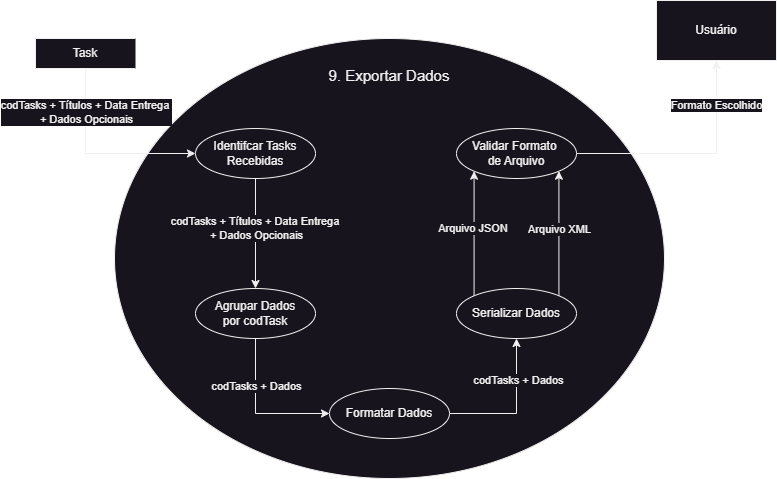

The diagram above was exported from draw.io. Its source (the exported page's mxGraphModel, read from the mxfile embedded in the PNG):
<mxGraphModel dx="1022" dy="640" grid="1" gridSize="10" guides="1" tooltips="1" connect="1" arrows="1" fold="1" page="1" pageScale="1" pageWidth="827" pageHeight="1169" math="0" shadow="0">
  <root>
    <mxCell id="0" />
    <mxCell id="1" parent="0" />
    <mxCell id="GM833KgwuqRHKojBpSRT-31" value="" style="shape=ellipse;html=1;dashed=0;whiteSpace=wrap;perimeter=ellipsePerimeter;" parent="1" vertex="1">
      <mxGeometry x="139" y="100" width="550" height="440" as="geometry" />
    </mxCell>
    <mxCell id="GM833KgwuqRHKojBpSRT-36" style="edgeStyle=orthogonalEdgeStyle;rounded=0;orthogonalLoop=1;jettySize=auto;html=1;exitX=0.5;exitY=1;exitDx=0;exitDy=0;entryX=0;entryY=0.5;entryDx=0;entryDy=0;" parent="1" source="GM833KgwuqRHKojBpSRT-32" target="GM833KgwuqRHKojBpSRT-34" edge="1">
      <mxGeometry relative="1" as="geometry" />
    </mxCell>
    <mxCell id="GM833KgwuqRHKojBpSRT-37" value="codTasks + Títulos + Data Entrega&amp;nbsp;&lt;br&gt;+ Dados Opcionais" style="edgeLabel;html=1;align=center;verticalAlign=middle;resizable=0;points=[];" parent="GM833KgwuqRHKojBpSRT-36" vertex="1" connectable="0">
      <mxGeometry x="-0.5636" relative="1" as="geometry">
        <mxPoint as="offset" />
      </mxGeometry>
    </mxCell>
    <mxCell id="GM833KgwuqRHKojBpSRT-32" value="Task" style="html=1;dashed=0;whiteSpace=wrap;shape=partialRectangle;right=0;" parent="1" vertex="1">
      <mxGeometry x="60" y="100" width="100" height="30" as="geometry" />
    </mxCell>
    <mxCell id="GM833KgwuqRHKojBpSRT-41" value="" style="edgeStyle=orthogonalEdgeStyle;rounded=0;orthogonalLoop=1;jettySize=auto;html=1;" parent="1" source="GM833KgwuqRHKojBpSRT-34" target="GM833KgwuqRHKojBpSRT-40" edge="1">
      <mxGeometry relative="1" as="geometry" />
    </mxCell>
    <mxCell id="GM833KgwuqRHKojBpSRT-34" value="Identifcar Tasks&lt;br&gt;Recebidas" style="shape=ellipse;html=1;dashed=0;whiteSpace=wrap;perimeter=ellipsePerimeter;" parent="1" vertex="1">
      <mxGeometry x="220" y="190" width="120" height="50" as="geometry" />
    </mxCell>
    <mxCell id="GM833KgwuqRHKojBpSRT-35" value="&lt;font style=&quot;font-size: 15px;&quot;&gt;9. Exportar Dados&lt;/font&gt;" style="text;html=1;strokeColor=none;fillColor=none;align=center;verticalAlign=middle;whiteSpace=wrap;rounded=0;" parent="1" vertex="1">
      <mxGeometry x="347" y="122" width="134" height="30" as="geometry" />
    </mxCell>
    <mxCell id="GM833KgwuqRHKojBpSRT-48" style="edgeStyle=orthogonalEdgeStyle;rounded=0;orthogonalLoop=1;jettySize=auto;html=1;exitX=0.5;exitY=1;exitDx=0;exitDy=0;entryX=0;entryY=0.5;entryDx=0;entryDy=0;" parent="1" source="GM833KgwuqRHKojBpSRT-40" target="GM833KgwuqRHKojBpSRT-46" edge="1">
      <mxGeometry relative="1" as="geometry" />
    </mxCell>
    <mxCell id="GM833KgwuqRHKojBpSRT-49" value="codTasks + Dados" style="edgeLabel;html=1;align=center;verticalAlign=middle;resizable=0;points=[];" parent="GM833KgwuqRHKojBpSRT-48" vertex="1" connectable="0">
      <mxGeometry x="-0.3655" relative="1" as="geometry">
        <mxPoint as="offset" />
      </mxGeometry>
    </mxCell>
    <mxCell id="GM833KgwuqRHKojBpSRT-40" value="Agrupar Dados&lt;br&gt;por codTask" style="shape=ellipse;html=1;dashed=0;whiteSpace=wrap;perimeter=ellipsePerimeter;" parent="1" vertex="1">
      <mxGeometry x="220" y="350" width="120" height="50" as="geometry" />
    </mxCell>
    <mxCell id="GM833KgwuqRHKojBpSRT-43" value="codTasks + Títulos + Data Entrega&amp;nbsp;&lt;br&gt;+ Dados Opcionais" style="edgeLabel;html=1;align=center;verticalAlign=middle;resizable=0;points=[];" parent="1" vertex="1" connectable="0">
      <mxGeometry x="280" y="289.99727272727273" as="geometry" />
    </mxCell>
    <mxCell id="GM833KgwuqRHKojBpSRT-54" style="edgeStyle=orthogonalEdgeStyle;rounded=0;orthogonalLoop=1;jettySize=auto;html=1;exitX=0;exitY=0;exitDx=0;exitDy=0;entryX=0;entryY=1;entryDx=0;entryDy=0;" parent="1" source="GM833KgwuqRHKojBpSRT-44" target="GM833KgwuqRHKojBpSRT-47" edge="1">
      <mxGeometry relative="1" as="geometry" />
    </mxCell>
    <mxCell id="GM833KgwuqRHKojBpSRT-56" value="Arquivo JSON&amp;nbsp;" style="edgeLabel;html=1;align=center;verticalAlign=middle;resizable=0;points=[];" parent="GM833KgwuqRHKojBpSRT-54" vertex="1" connectable="0">
      <mxGeometry x="0.0946" relative="1" as="geometry">
        <mxPoint as="offset" />
      </mxGeometry>
    </mxCell>
    <mxCell id="GM833KgwuqRHKojBpSRT-55" style="edgeStyle=orthogonalEdgeStyle;rounded=0;orthogonalLoop=1;jettySize=auto;html=1;exitX=1;exitY=0;exitDx=0;exitDy=0;entryX=1;entryY=1;entryDx=0;entryDy=0;" parent="1" source="GM833KgwuqRHKojBpSRT-44" target="GM833KgwuqRHKojBpSRT-47" edge="1">
      <mxGeometry relative="1" as="geometry" />
    </mxCell>
    <mxCell id="GM833KgwuqRHKojBpSRT-57" value="Arquivo XML" style="edgeLabel;html=1;align=center;verticalAlign=middle;resizable=0;points=[];" parent="GM833KgwuqRHKojBpSRT-55" vertex="1" connectable="0">
      <mxGeometry x="0.08" relative="1" as="geometry">
        <mxPoint as="offset" />
      </mxGeometry>
    </mxCell>
    <mxCell id="GM833KgwuqRHKojBpSRT-44" value="Serializar Dados" style="shape=ellipse;html=1;dashed=0;whiteSpace=wrap;perimeter=ellipsePerimeter;" parent="1" vertex="1">
      <mxGeometry x="481" y="350" width="120" height="50" as="geometry" />
    </mxCell>
    <mxCell id="GM833KgwuqRHKojBpSRT-50" style="edgeStyle=orthogonalEdgeStyle;rounded=0;orthogonalLoop=1;jettySize=auto;html=1;exitX=1;exitY=0.5;exitDx=0;exitDy=0;entryX=0.5;entryY=1;entryDx=0;entryDy=0;" parent="1" source="GM833KgwuqRHKojBpSRT-46" target="GM833KgwuqRHKojBpSRT-44" edge="1">
      <mxGeometry relative="1" as="geometry" />
    </mxCell>
    <mxCell id="GM833KgwuqRHKojBpSRT-51" value="codTasks + Dados" style="edgeLabel;html=1;align=center;verticalAlign=middle;resizable=0;points=[];" parent="GM833KgwuqRHKojBpSRT-50" vertex="1" connectable="0">
      <mxGeometry x="0.4238" y="-1" relative="1" as="geometry">
        <mxPoint as="offset" />
      </mxGeometry>
    </mxCell>
    <mxCell id="GM833KgwuqRHKojBpSRT-46" value="Formatar Dados" style="shape=ellipse;html=1;dashed=0;whiteSpace=wrap;perimeter=ellipsePerimeter;" parent="1" vertex="1">
      <mxGeometry x="354" y="450" width="120" height="50" as="geometry" />
    </mxCell>
    <mxCell id="GM833KgwuqRHKojBpSRT-59" value="" style="edgeStyle=orthogonalEdgeStyle;rounded=0;orthogonalLoop=1;jettySize=auto;html=1;" parent="1" source="GM833KgwuqRHKojBpSRT-47" target="GM833KgwuqRHKojBpSRT-58" edge="1">
      <mxGeometry relative="1" as="geometry" />
    </mxCell>
    <mxCell id="GM833KgwuqRHKojBpSRT-60" value="Formato Escolhido" style="edgeLabel;html=1;align=center;verticalAlign=middle;resizable=0;points=[];" parent="GM833KgwuqRHKojBpSRT-59" vertex="1" connectable="0">
      <mxGeometry x="0.6192" y="1" relative="1" as="geometry">
        <mxPoint as="offset" />
      </mxGeometry>
    </mxCell>
    <mxCell id="GM833KgwuqRHKojBpSRT-47" value="Validar Formato&amp;nbsp;&lt;br&gt;de Arquivo" style="shape=ellipse;html=1;dashed=0;whiteSpace=wrap;perimeter=ellipsePerimeter;" parent="1" vertex="1">
      <mxGeometry x="481" y="190" width="120" height="50" as="geometry" />
    </mxCell>
    <mxCell id="GM833KgwuqRHKojBpSRT-58" value="Usuário" style="whiteSpace=wrap;html=1;dashed=0;" parent="1" vertex="1">
      <mxGeometry x="681" y="62" width="120" height="60" as="geometry" />
    </mxCell>
  </root>
</mxGraphModel>